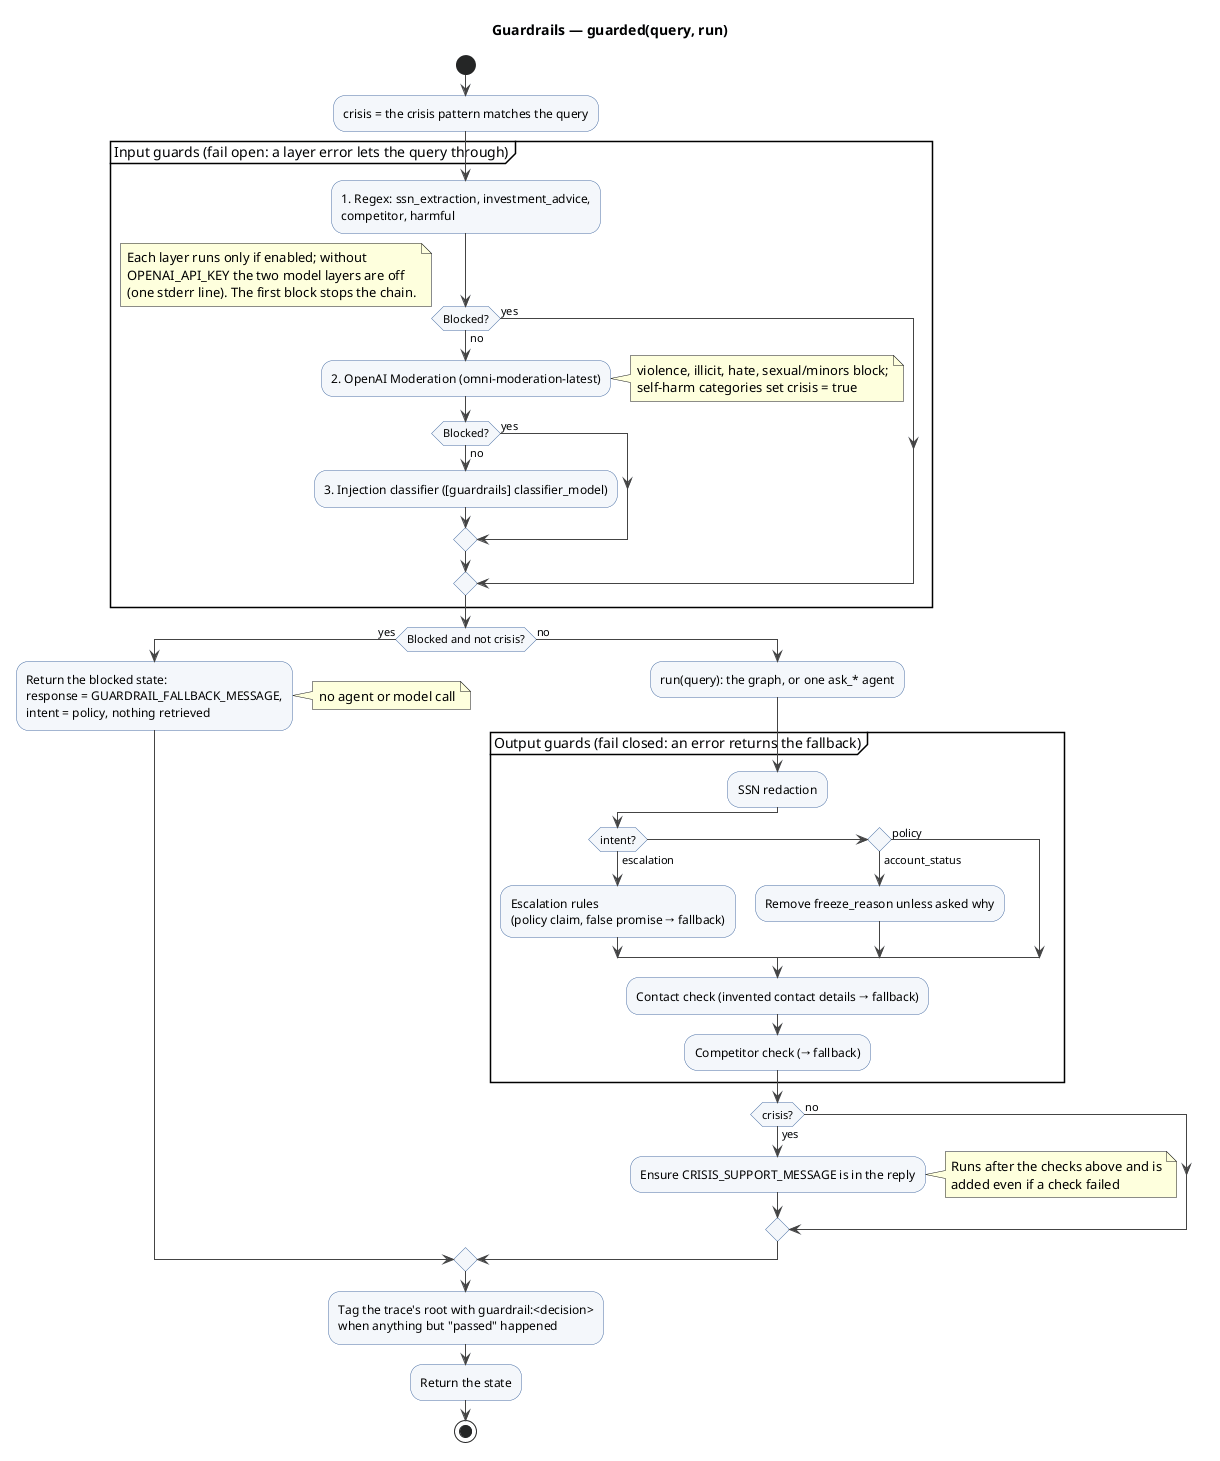

The diagram above was rendered by PlantUML. Its source (embedded in the PNG):
@startuml guardrails-flow
' Guardrails request flow: §9.3 of docs/systems-design-and-architecture.md
' Source: src/finos/guardrails/ (__init__.py, input.py, output.py)
skinparam shadowing false
skinparam defaultFontName Helvetica
skinparam ActivityBackgroundColor #F4F7FB
skinparam ActivityBorderColor #4A6FA5
skinparam ArrowColor #444444

title Guardrails — guarded(query, run)

start
:crisis = the crisis pattern matches the query;
partition "Input guards (fail open: a layer error lets the query through)" {
  :1. Regex: ssn_extraction, investment_advice,\ncompetitor, harmful;
  if (Blocked?) then (no)
    :2. OpenAI Moderation (omni-moderation-latest);
    note right
      violence, illicit, hate, sexual/minors block;
      self-harm categories set crisis = true
    end note
    if (Blocked?) then (no)
      :3. Injection classifier ([guardrails] classifier_model);
    else (yes)
    endif
  else (yes)
  endif
  note right
    Each layer runs only if enabled; without
    OPENAI_API_KEY the two model layers are off
    (one stderr line). The first block stops the chain.
  end note
}
if (Blocked and not crisis?) then (yes)
  :Return the blocked state:\nresponse = GUARDRAIL_FALLBACK_MESSAGE,\nintent = policy, nothing retrieved;
  note right: no agent or model call
else (no)
  :run(query): the graph, or one ask_* agent;
  partition "Output guards (fail closed: an error returns the fallback)" {
    :SSN redaction;
    if (intent?) then (escalation)
      :Escalation rules\n(policy claim, false promise → fallback);
    elseif () then (account_status)
      :Remove freeze_reason unless asked why;
    else (policy)
    endif
    :Contact check (invented contact details → fallback);
    :Competitor check (→ fallback);
  }
  if (crisis?) then (yes)
    :Ensure CRISIS_SUPPORT_MESSAGE is in the reply;
    note right
      Runs after the checks above and is
      added even if a check failed
    end note
  else (no)
  endif
endif
:Tag the trace's root with guardrail:<decision>\nwhen anything but "passed" happened;
:Return the state;
stop
@enduml